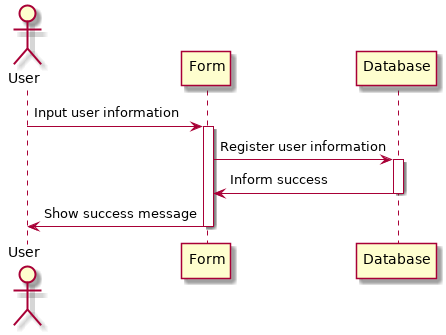

The diagram above was rendered by PlantUML. Its source (embedded in the PNG):
@startuml

actor User

User -> Form : Input user information
activate Form
Form -> Database : Register user information
activate Database
Form <- Database : Inform success
deactivate Database
User <- Form : Show success message
deactivate Form


@enduml